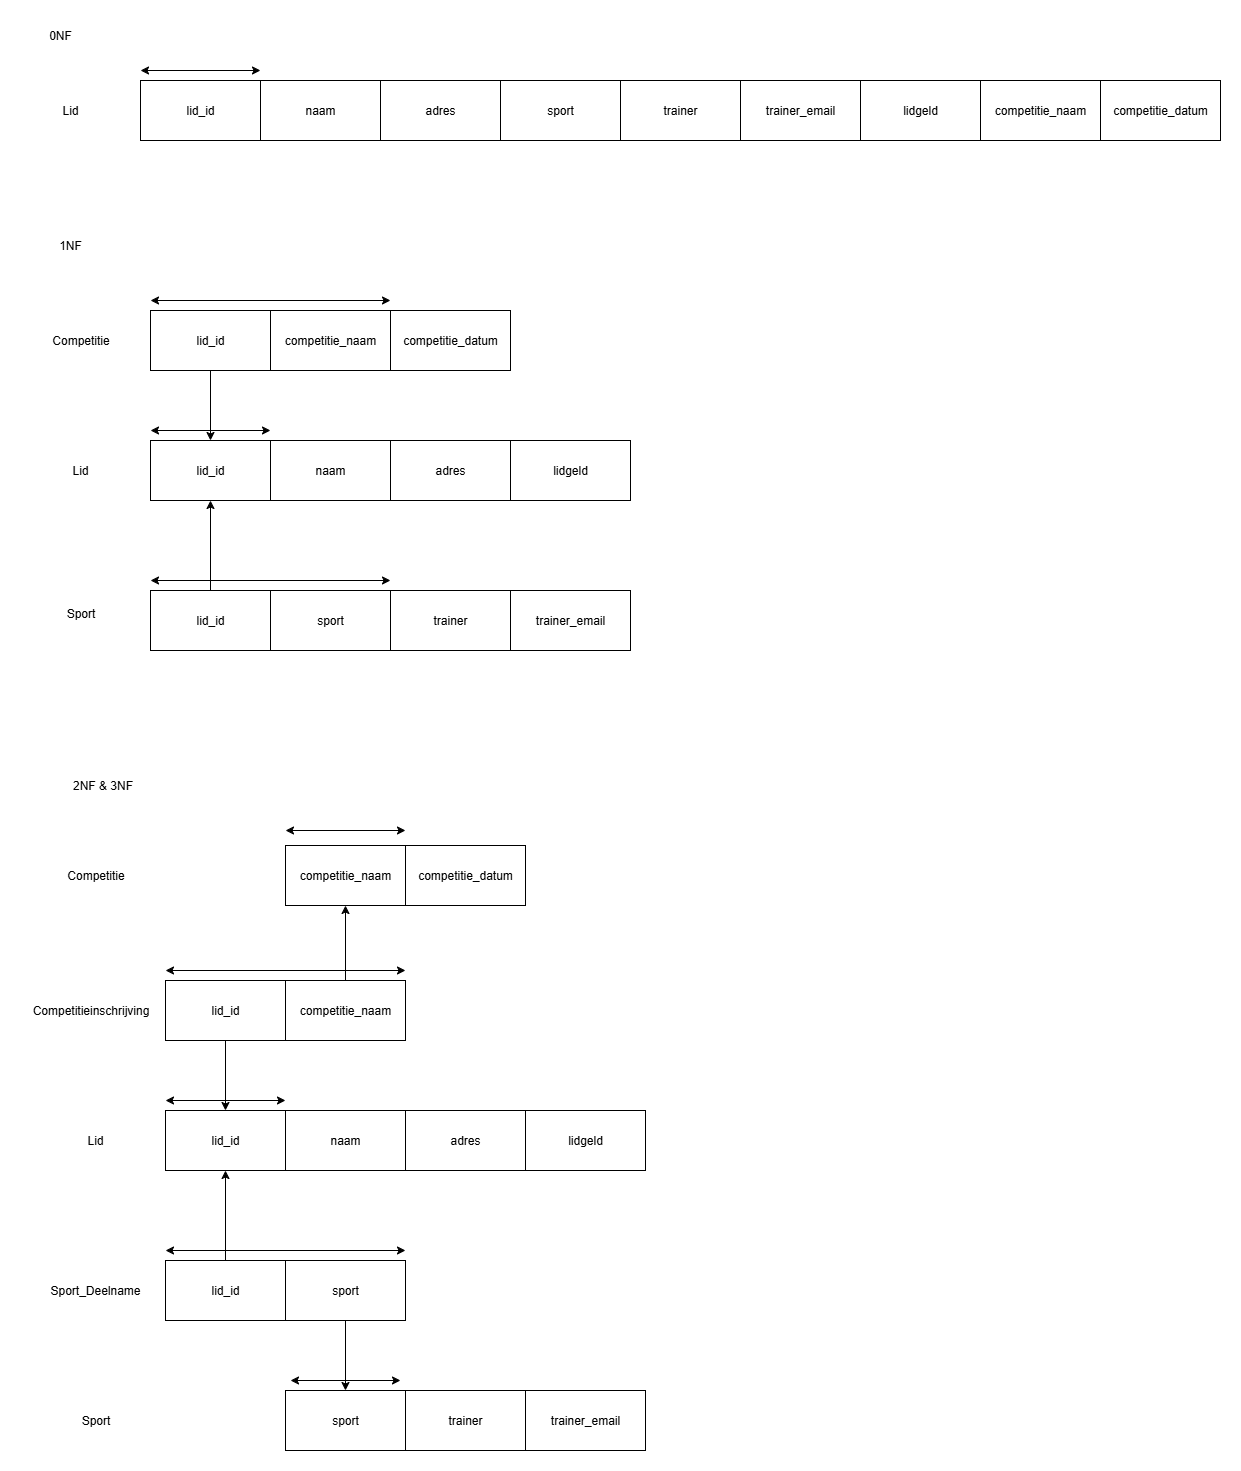

The diagram above was exported from draw.io. Its source (the exported page's mxGraphModel, read from the mxfile embedded in the PNG):
<mxGraphModel dx="1971" dy="963" grid="1" gridSize="10" guides="1" tooltips="1" connect="1" arrows="1" fold="1" page="1" pageScale="1" pageWidth="850" pageHeight="1100" math="0" shadow="0">
  <root>
    <mxCell id="0" />
    <mxCell id="1" parent="0" />
    <mxCell id="n8UPnRCd-K-AmyQBvIt7-1" value="lid_id" style="rounded=0;whiteSpace=wrap;html=1;" vertex="1" parent="1">
      <mxGeometry x="120" y="90" width="120" height="60" as="geometry" />
    </mxCell>
    <mxCell id="n8UPnRCd-K-AmyQBvIt7-2" value="0NF" style="text;html=1;align=center;verticalAlign=middle;whiteSpace=wrap;rounded=0;" vertex="1" parent="1">
      <mxGeometry x="10" y="30" width="60" height="30" as="geometry" />
    </mxCell>
    <mxCell id="n8UPnRCd-K-AmyQBvIt7-3" value="Lid" style="text;html=1;align=center;verticalAlign=middle;whiteSpace=wrap;rounded=0;" vertex="1" parent="1">
      <mxGeometry x="20" y="105" width="60" height="30" as="geometry" />
    </mxCell>
    <mxCell id="n8UPnRCd-K-AmyQBvIt7-4" value="naam" style="rounded=0;whiteSpace=wrap;html=1;" vertex="1" parent="1">
      <mxGeometry x="240" y="90" width="120" height="60" as="geometry" />
    </mxCell>
    <mxCell id="n8UPnRCd-K-AmyQBvIt7-5" value="adres" style="rounded=0;whiteSpace=wrap;html=1;" vertex="1" parent="1">
      <mxGeometry x="360" y="90" width="120" height="60" as="geometry" />
    </mxCell>
    <mxCell id="n8UPnRCd-K-AmyQBvIt7-6" value="sport" style="rounded=0;whiteSpace=wrap;html=1;" vertex="1" parent="1">
      <mxGeometry x="480" y="90" width="120" height="60" as="geometry" />
    </mxCell>
    <mxCell id="n8UPnRCd-K-AmyQBvIt7-7" value="trainer" style="rounded=0;whiteSpace=wrap;html=1;" vertex="1" parent="1">
      <mxGeometry x="600" y="90" width="120" height="60" as="geometry" />
    </mxCell>
    <mxCell id="n8UPnRCd-K-AmyQBvIt7-8" value="trainer_email" style="rounded=0;whiteSpace=wrap;html=1;" vertex="1" parent="1">
      <mxGeometry x="720" y="90" width="120" height="60" as="geometry" />
    </mxCell>
    <mxCell id="n8UPnRCd-K-AmyQBvIt7-9" value="lidgeld" style="rounded=0;whiteSpace=wrap;html=1;" vertex="1" parent="1">
      <mxGeometry x="840" y="90" width="120" height="60" as="geometry" />
    </mxCell>
    <mxCell id="n8UPnRCd-K-AmyQBvIt7-10" value="competitie_naam" style="rounded=0;whiteSpace=wrap;html=1;" vertex="1" parent="1">
      <mxGeometry x="960" y="90" width="120" height="60" as="geometry" />
    </mxCell>
    <mxCell id="n8UPnRCd-K-AmyQBvIt7-11" value="competitie_datum" style="rounded=0;whiteSpace=wrap;html=1;" vertex="1" parent="1">
      <mxGeometry x="1080" y="90" width="120" height="60" as="geometry" />
    </mxCell>
    <mxCell id="n8UPnRCd-K-AmyQBvIt7-12" value="lid_id" style="rounded=0;whiteSpace=wrap;html=1;" vertex="1" parent="1">
      <mxGeometry x="130" y="450" width="120" height="60" as="geometry" />
    </mxCell>
    <mxCell id="n8UPnRCd-K-AmyQBvIt7-13" value="1NF" style="text;html=1;align=center;verticalAlign=middle;whiteSpace=wrap;rounded=0;" vertex="1" parent="1">
      <mxGeometry x="20" y="240" width="60" height="30" as="geometry" />
    </mxCell>
    <mxCell id="n8UPnRCd-K-AmyQBvIt7-14" value="Lid" style="text;html=1;align=center;verticalAlign=middle;whiteSpace=wrap;rounded=0;" vertex="1" parent="1">
      <mxGeometry x="30" y="465" width="60" height="30" as="geometry" />
    </mxCell>
    <mxCell id="n8UPnRCd-K-AmyQBvIt7-15" value="naam" style="rounded=0;whiteSpace=wrap;html=1;" vertex="1" parent="1">
      <mxGeometry x="250" y="450" width="120" height="60" as="geometry" />
    </mxCell>
    <mxCell id="n8UPnRCd-K-AmyQBvIt7-16" value="adres" style="rounded=0;whiteSpace=wrap;html=1;" vertex="1" parent="1">
      <mxGeometry x="370" y="450" width="120" height="60" as="geometry" />
    </mxCell>
    <mxCell id="n8UPnRCd-K-AmyQBvIt7-17" value="sport" style="rounded=0;whiteSpace=wrap;html=1;" vertex="1" parent="1">
      <mxGeometry x="250" y="600" width="120" height="60" as="geometry" />
    </mxCell>
    <mxCell id="n8UPnRCd-K-AmyQBvIt7-18" value="trainer" style="rounded=0;whiteSpace=wrap;html=1;" vertex="1" parent="1">
      <mxGeometry x="370" y="600" width="120" height="60" as="geometry" />
    </mxCell>
    <mxCell id="n8UPnRCd-K-AmyQBvIt7-19" value="trainer_email" style="rounded=0;whiteSpace=wrap;html=1;" vertex="1" parent="1">
      <mxGeometry x="490" y="600" width="120" height="60" as="geometry" />
    </mxCell>
    <mxCell id="n8UPnRCd-K-AmyQBvIt7-20" value="lidgeld" style="rounded=0;whiteSpace=wrap;html=1;" vertex="1" parent="1">
      <mxGeometry x="490" y="450" width="120" height="60" as="geometry" />
    </mxCell>
    <mxCell id="n8UPnRCd-K-AmyQBvIt7-21" value="competitie_naam" style="rounded=0;whiteSpace=wrap;html=1;" vertex="1" parent="1">
      <mxGeometry x="250" y="320" width="120" height="60" as="geometry" />
    </mxCell>
    <mxCell id="n8UPnRCd-K-AmyQBvIt7-22" value="competitie_datum" style="rounded=0;whiteSpace=wrap;html=1;" vertex="1" parent="1">
      <mxGeometry x="370" y="320" width="120" height="60" as="geometry" />
    </mxCell>
    <mxCell id="n8UPnRCd-K-AmyQBvIt7-23" value="" style="endArrow=classic;startArrow=classic;html=1;rounded=0;" edge="1" parent="1">
      <mxGeometry width="50" height="50" relative="1" as="geometry">
        <mxPoint x="120" y="80" as="sourcePoint" />
        <mxPoint x="240" y="80" as="targetPoint" />
      </mxGeometry>
    </mxCell>
    <mxCell id="n8UPnRCd-K-AmyQBvIt7-24" value="" style="endArrow=classic;startArrow=classic;html=1;rounded=0;" edge="1" parent="1">
      <mxGeometry width="50" height="50" relative="1" as="geometry">
        <mxPoint x="130" y="440" as="sourcePoint" />
        <mxPoint x="250" y="440" as="targetPoint" />
      </mxGeometry>
    </mxCell>
    <mxCell id="n8UPnRCd-K-AmyQBvIt7-25" value="Competitie" style="text;html=1;align=center;verticalAlign=middle;resizable=0;points=[];autosize=1;strokeColor=none;fillColor=none;" vertex="1" parent="1">
      <mxGeometry x="20" y="335" width="80" height="30" as="geometry" />
    </mxCell>
    <mxCell id="n8UPnRCd-K-AmyQBvIt7-26" value="Sport" style="text;html=1;align=center;verticalAlign=middle;resizable=0;points=[];autosize=1;strokeColor=none;fillColor=none;" vertex="1" parent="1">
      <mxGeometry x="35" y="608" width="50" height="30" as="geometry" />
    </mxCell>
    <mxCell id="n8UPnRCd-K-AmyQBvIt7-27" value="lid_id" style="rounded=0;whiteSpace=wrap;html=1;" vertex="1" parent="1">
      <mxGeometry x="130" y="600" width="120" height="60" as="geometry" />
    </mxCell>
    <mxCell id="n8UPnRCd-K-AmyQBvIt7-28" value="lid_id" style="rounded=0;whiteSpace=wrap;html=1;" vertex="1" parent="1">
      <mxGeometry x="130" y="320" width="120" height="60" as="geometry" />
    </mxCell>
    <mxCell id="n8UPnRCd-K-AmyQBvIt7-29" value="" style="endArrow=classic;startArrow=classic;html=1;rounded=0;" edge="1" parent="1">
      <mxGeometry width="50" height="50" relative="1" as="geometry">
        <mxPoint x="130" y="590" as="sourcePoint" />
        <mxPoint x="370" y="590" as="targetPoint" />
      </mxGeometry>
    </mxCell>
    <mxCell id="n8UPnRCd-K-AmyQBvIt7-30" value="" style="endArrow=classic;startArrow=classic;html=1;rounded=0;" edge="1" parent="1">
      <mxGeometry width="50" height="50" relative="1" as="geometry">
        <mxPoint x="130" y="310" as="sourcePoint" />
        <mxPoint x="370" y="310" as="targetPoint" />
      </mxGeometry>
    </mxCell>
    <mxCell id="n8UPnRCd-K-AmyQBvIt7-31" value="" style="endArrow=classic;html=1;rounded=0;entryX=0.5;entryY=1;entryDx=0;entryDy=0;exitX=0.5;exitY=0;exitDx=0;exitDy=0;" edge="1" parent="1" source="n8UPnRCd-K-AmyQBvIt7-27" target="n8UPnRCd-K-AmyQBvIt7-12">
      <mxGeometry width="50" height="50" relative="1" as="geometry">
        <mxPoint x="180" y="600" as="sourcePoint" />
        <mxPoint x="230" y="550" as="targetPoint" />
      </mxGeometry>
    </mxCell>
    <mxCell id="n8UPnRCd-K-AmyQBvIt7-32" value="" style="endArrow=classic;html=1;rounded=0;exitX=0.5;exitY=1;exitDx=0;exitDy=0;entryX=0.5;entryY=0;entryDx=0;entryDy=0;" edge="1" parent="1" source="n8UPnRCd-K-AmyQBvIt7-28" target="n8UPnRCd-K-AmyQBvIt7-12">
      <mxGeometry width="50" height="50" relative="1" as="geometry">
        <mxPoint x="280" y="440" as="sourcePoint" />
        <mxPoint x="330" y="390" as="targetPoint" />
      </mxGeometry>
    </mxCell>
    <mxCell id="n8UPnRCd-K-AmyQBvIt7-33" value="lid_id" style="rounded=0;whiteSpace=wrap;html=1;" vertex="1" parent="1">
      <mxGeometry x="145" y="1120" width="120" height="60" as="geometry" />
    </mxCell>
    <mxCell id="n8UPnRCd-K-AmyQBvIt7-34" value="2NF &amp;amp; 3NF" style="text;html=1;align=center;verticalAlign=middle;whiteSpace=wrap;rounded=0;" vertex="1" parent="1">
      <mxGeometry x="35" y="780" width="95" height="30" as="geometry" />
    </mxCell>
    <mxCell id="n8UPnRCd-K-AmyQBvIt7-35" value="Lid" style="text;html=1;align=center;verticalAlign=middle;whiteSpace=wrap;rounded=0;" vertex="1" parent="1">
      <mxGeometry x="45" y="1135" width="60" height="30" as="geometry" />
    </mxCell>
    <mxCell id="n8UPnRCd-K-AmyQBvIt7-36" value="naam" style="rounded=0;whiteSpace=wrap;html=1;" vertex="1" parent="1">
      <mxGeometry x="265" y="1120" width="120" height="60" as="geometry" />
    </mxCell>
    <mxCell id="n8UPnRCd-K-AmyQBvIt7-37" value="adres" style="rounded=0;whiteSpace=wrap;html=1;" vertex="1" parent="1">
      <mxGeometry x="385" y="1120" width="120" height="60" as="geometry" />
    </mxCell>
    <mxCell id="n8UPnRCd-K-AmyQBvIt7-38" value="sport" style="rounded=0;whiteSpace=wrap;html=1;" vertex="1" parent="1">
      <mxGeometry x="265" y="1270" width="120" height="60" as="geometry" />
    </mxCell>
    <mxCell id="n8UPnRCd-K-AmyQBvIt7-39" value="trainer" style="rounded=0;whiteSpace=wrap;html=1;" vertex="1" parent="1">
      <mxGeometry x="385" y="1400" width="120" height="60" as="geometry" />
    </mxCell>
    <mxCell id="n8UPnRCd-K-AmyQBvIt7-40" value="trainer_email" style="rounded=0;whiteSpace=wrap;html=1;" vertex="1" parent="1">
      <mxGeometry x="505" y="1400" width="120" height="60" as="geometry" />
    </mxCell>
    <mxCell id="n8UPnRCd-K-AmyQBvIt7-41" value="lidgeld" style="rounded=0;whiteSpace=wrap;html=1;" vertex="1" parent="1">
      <mxGeometry x="505" y="1120" width="120" height="60" as="geometry" />
    </mxCell>
    <mxCell id="n8UPnRCd-K-AmyQBvIt7-42" value="competitie_naam" style="rounded=0;whiteSpace=wrap;html=1;" vertex="1" parent="1">
      <mxGeometry x="265" y="990" width="120" height="60" as="geometry" />
    </mxCell>
    <mxCell id="n8UPnRCd-K-AmyQBvIt7-43" value="competitie_datum" style="rounded=0;whiteSpace=wrap;html=1;" vertex="1" parent="1">
      <mxGeometry x="385" y="855" width="120" height="60" as="geometry" />
    </mxCell>
    <mxCell id="n8UPnRCd-K-AmyQBvIt7-44" value="" style="endArrow=classic;startArrow=classic;html=1;rounded=0;" edge="1" parent="1">
      <mxGeometry width="50" height="50" relative="1" as="geometry">
        <mxPoint x="145" y="1110" as="sourcePoint" />
        <mxPoint x="265" y="1110" as="targetPoint" />
      </mxGeometry>
    </mxCell>
    <mxCell id="n8UPnRCd-K-AmyQBvIt7-45" value="Competitie" style="text;html=1;align=center;verticalAlign=middle;resizable=0;points=[];autosize=1;strokeColor=none;fillColor=none;" vertex="1" parent="1">
      <mxGeometry x="35" y="870" width="80" height="30" as="geometry" />
    </mxCell>
    <mxCell id="n8UPnRCd-K-AmyQBvIt7-46" value="Sport" style="text;html=1;align=center;verticalAlign=middle;resizable=0;points=[];autosize=1;strokeColor=none;fillColor=none;" vertex="1" parent="1">
      <mxGeometry x="50" y="1415" width="50" height="30" as="geometry" />
    </mxCell>
    <mxCell id="n8UPnRCd-K-AmyQBvIt7-47" value="lid_id" style="rounded=0;whiteSpace=wrap;html=1;" vertex="1" parent="1">
      <mxGeometry x="145" y="1270" width="120" height="60" as="geometry" />
    </mxCell>
    <mxCell id="n8UPnRCd-K-AmyQBvIt7-48" value="lid_id" style="rounded=0;whiteSpace=wrap;html=1;" vertex="1" parent="1">
      <mxGeometry x="145" y="990" width="120" height="60" as="geometry" />
    </mxCell>
    <mxCell id="n8UPnRCd-K-AmyQBvIt7-49" value="" style="endArrow=classic;startArrow=classic;html=1;rounded=0;" edge="1" parent="1">
      <mxGeometry width="50" height="50" relative="1" as="geometry">
        <mxPoint x="145" y="1260" as="sourcePoint" />
        <mxPoint x="385" y="1260" as="targetPoint" />
      </mxGeometry>
    </mxCell>
    <mxCell id="n8UPnRCd-K-AmyQBvIt7-50" value="" style="endArrow=classic;startArrow=classic;html=1;rounded=0;" edge="1" parent="1">
      <mxGeometry width="50" height="50" relative="1" as="geometry">
        <mxPoint x="145" y="980" as="sourcePoint" />
        <mxPoint x="385" y="980" as="targetPoint" />
      </mxGeometry>
    </mxCell>
    <mxCell id="n8UPnRCd-K-AmyQBvIt7-51" value="" style="endArrow=classic;html=1;rounded=0;entryX=0.5;entryY=1;entryDx=0;entryDy=0;exitX=0.5;exitY=0;exitDx=0;exitDy=0;" edge="1" parent="1" source="n8UPnRCd-K-AmyQBvIt7-47" target="n8UPnRCd-K-AmyQBvIt7-33">
      <mxGeometry width="50" height="50" relative="1" as="geometry">
        <mxPoint x="195" y="1270" as="sourcePoint" />
        <mxPoint x="245" y="1220" as="targetPoint" />
      </mxGeometry>
    </mxCell>
    <mxCell id="n8UPnRCd-K-AmyQBvIt7-52" value="" style="endArrow=classic;html=1;rounded=0;exitX=0.5;exitY=1;exitDx=0;exitDy=0;entryX=0.5;entryY=0;entryDx=0;entryDy=0;" edge="1" parent="1" source="n8UPnRCd-K-AmyQBvIt7-48" target="n8UPnRCd-K-AmyQBvIt7-33">
      <mxGeometry width="50" height="50" relative="1" as="geometry">
        <mxPoint x="295" y="1110" as="sourcePoint" />
        <mxPoint x="345" y="1060" as="targetPoint" />
      </mxGeometry>
    </mxCell>
    <mxCell id="n8UPnRCd-K-AmyQBvIt7-53" value="Competitieinschrijving" style="text;html=1;align=center;verticalAlign=middle;resizable=0;points=[];autosize=1;strokeColor=none;fillColor=none;" vertex="1" parent="1">
      <mxGeometry y="1005" width="140" height="30" as="geometry" />
    </mxCell>
    <mxCell id="n8UPnRCd-K-AmyQBvIt7-74" value="competitie_naam" style="rounded=0;whiteSpace=wrap;html=1;" vertex="1" parent="1">
      <mxGeometry x="265" y="855" width="120" height="60" as="geometry" />
    </mxCell>
    <mxCell id="n8UPnRCd-K-AmyQBvIt7-75" value="" style="endArrow=classic;html=1;rounded=0;exitX=0.5;exitY=0;exitDx=0;exitDy=0;entryX=0.5;entryY=1;entryDx=0;entryDy=0;" edge="1" parent="1" source="n8UPnRCd-K-AmyQBvIt7-42" target="n8UPnRCd-K-AmyQBvIt7-74">
      <mxGeometry width="50" height="50" relative="1" as="geometry">
        <mxPoint x="520" y="1020" as="sourcePoint" />
        <mxPoint x="570" y="970" as="targetPoint" />
      </mxGeometry>
    </mxCell>
    <mxCell id="n8UPnRCd-K-AmyQBvIt7-76" value="sport" style="rounded=0;whiteSpace=wrap;html=1;" vertex="1" parent="1">
      <mxGeometry x="265" y="1400" width="120" height="60" as="geometry" />
    </mxCell>
    <mxCell id="n8UPnRCd-K-AmyQBvIt7-77" value="" style="endArrow=classic;html=1;rounded=0;exitX=0.5;exitY=1;exitDx=0;exitDy=0;entryX=0.5;entryY=0;entryDx=0;entryDy=0;" edge="1" parent="1" source="n8UPnRCd-K-AmyQBvIt7-38" target="n8UPnRCd-K-AmyQBvIt7-76">
      <mxGeometry width="50" height="50" relative="1" as="geometry">
        <mxPoint x="460" y="1340" as="sourcePoint" />
        <mxPoint x="510" y="1290" as="targetPoint" />
      </mxGeometry>
    </mxCell>
    <mxCell id="n8UPnRCd-K-AmyQBvIt7-78" value="" style="endArrow=classic;startArrow=classic;html=1;rounded=0;" edge="1" parent="1">
      <mxGeometry width="50" height="50" relative="1" as="geometry">
        <mxPoint x="265" y="840" as="sourcePoint" />
        <mxPoint x="385" y="840" as="targetPoint" />
      </mxGeometry>
    </mxCell>
    <mxCell id="n8UPnRCd-K-AmyQBvIt7-81" value="" style="endArrow=classic;startArrow=classic;html=1;rounded=0;" edge="1" parent="1">
      <mxGeometry width="50" height="50" relative="1" as="geometry">
        <mxPoint x="270" y="1390" as="sourcePoint" />
        <mxPoint x="380" y="1390" as="targetPoint" />
      </mxGeometry>
    </mxCell>
    <mxCell id="n8UPnRCd-K-AmyQBvIt7-82" value="Sport_Deelname" style="text;html=1;align=center;verticalAlign=middle;whiteSpace=wrap;rounded=0;" vertex="1" parent="1">
      <mxGeometry x="45" y="1285" width="60" height="30" as="geometry" />
    </mxCell>
  </root>
</mxGraphModel>